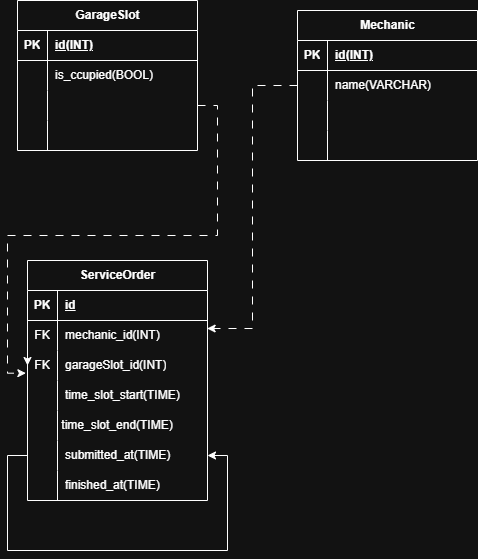

The diagram above was exported from draw.io. Its source (the exported page's mxGraphModel, read from the mxfile embedded in the PNG):
<mxGraphModel dx="1209" dy="665" grid="1" gridSize="10" guides="1" tooltips="1" connect="1" arrows="1" fold="1" page="1" pageScale="1" pageWidth="827" pageHeight="1169" math="0" shadow="0">
  <root>
    <mxCell id="0" />
    <mxCell id="1" parent="0" />
    <mxCell id="b-3c9aW6-hLIYcQQpalo-17" parent="1" style="shape=table;startSize=30;container=1;collapsible=1;childLayout=tableLayout;fixedRows=1;rowLines=0;fontStyle=1;align=center;resizeLast=1;html=1;" value="GarageSlot" vertex="1">
      <mxGeometry height="150" width="180" x="80" y="100" as="geometry" />
    </mxCell>
    <mxCell id="b-3c9aW6-hLIYcQQpalo-18" parent="b-3c9aW6-hLIYcQQpalo-17" style="shape=tableRow;horizontal=0;startSize=0;swimlaneHead=0;swimlaneBody=0;fillColor=none;collapsible=0;dropTarget=0;points=[[0,0.5],[1,0.5]];portConstraint=eastwest;top=0;left=0;right=0;bottom=1;" value="" vertex="1">
      <mxGeometry height="30" width="180" y="30" as="geometry" />
    </mxCell>
    <mxCell id="b-3c9aW6-hLIYcQQpalo-19" parent="b-3c9aW6-hLIYcQQpalo-18" style="shape=partialRectangle;connectable=0;fillColor=none;top=0;left=0;bottom=0;right=0;fontStyle=1;overflow=hidden;whiteSpace=wrap;html=1;" value="PK" vertex="1">
      <mxGeometry height="30" width="30" as="geometry">
        <mxRectangle height="30" width="30" as="alternateBounds" />
      </mxGeometry>
    </mxCell>
    <mxCell id="b-3c9aW6-hLIYcQQpalo-20" parent="b-3c9aW6-hLIYcQQpalo-18" style="shape=partialRectangle;connectable=0;fillColor=none;top=0;left=0;bottom=0;right=0;align=left;spacingLeft=6;fontStyle=5;overflow=hidden;whiteSpace=wrap;html=1;" value="id(INT)" vertex="1">
      <mxGeometry height="30" width="150" x="30" as="geometry">
        <mxRectangle height="30" width="150" as="alternateBounds" />
      </mxGeometry>
    </mxCell>
    <mxCell id="b-3c9aW6-hLIYcQQpalo-21" parent="b-3c9aW6-hLIYcQQpalo-17" style="shape=tableRow;horizontal=0;startSize=0;swimlaneHead=0;swimlaneBody=0;fillColor=none;collapsible=0;dropTarget=0;points=[[0,0.5],[1,0.5]];portConstraint=eastwest;top=0;left=0;right=0;bottom=0;" value="" vertex="1">
      <mxGeometry height="30" width="180" y="60" as="geometry" />
    </mxCell>
    <mxCell id="b-3c9aW6-hLIYcQQpalo-22" parent="b-3c9aW6-hLIYcQQpalo-21" style="shape=partialRectangle;connectable=0;fillColor=none;top=0;left=0;bottom=0;right=0;editable=1;overflow=hidden;whiteSpace=wrap;html=1;" value="" vertex="1">
      <mxGeometry height="30" width="30" as="geometry">
        <mxRectangle height="30" width="30" as="alternateBounds" />
      </mxGeometry>
    </mxCell>
    <mxCell id="b-3c9aW6-hLIYcQQpalo-23" parent="b-3c9aW6-hLIYcQQpalo-21" style="shape=partialRectangle;connectable=0;fillColor=none;top=0;left=0;bottom=0;right=0;align=left;spacingLeft=6;overflow=hidden;whiteSpace=wrap;html=1;" value="is_ccupied(BOOL)" vertex="1">
      <mxGeometry height="30" width="150" x="30" as="geometry">
        <mxRectangle height="30" width="150" as="alternateBounds" />
      </mxGeometry>
    </mxCell>
    <mxCell id="b-3c9aW6-hLIYcQQpalo-24" parent="b-3c9aW6-hLIYcQQpalo-17" style="shape=tableRow;horizontal=0;startSize=0;swimlaneHead=0;swimlaneBody=0;fillColor=none;collapsible=0;dropTarget=0;points=[[0,0.5],[1,0.5]];portConstraint=eastwest;top=0;left=0;right=0;bottom=0;" value="" vertex="1">
      <mxGeometry height="30" width="180" y="90" as="geometry" />
    </mxCell>
    <mxCell id="b-3c9aW6-hLIYcQQpalo-25" parent="b-3c9aW6-hLIYcQQpalo-24" style="shape=partialRectangle;connectable=0;fillColor=none;top=0;left=0;bottom=0;right=0;editable=1;overflow=hidden;whiteSpace=wrap;html=1;" value="" vertex="1">
      <mxGeometry height="30" width="30" as="geometry">
        <mxRectangle height="30" width="30" as="alternateBounds" />
      </mxGeometry>
    </mxCell>
    <mxCell id="b-3c9aW6-hLIYcQQpalo-26" parent="b-3c9aW6-hLIYcQQpalo-24" style="shape=partialRectangle;connectable=0;fillColor=none;top=0;left=0;bottom=0;right=0;align=left;spacingLeft=6;overflow=hidden;whiteSpace=wrap;html=1;" value="" vertex="1">
      <mxGeometry height="30" width="150" x="30" as="geometry">
        <mxRectangle height="30" width="150" as="alternateBounds" />
      </mxGeometry>
    </mxCell>
    <mxCell id="b-3c9aW6-hLIYcQQpalo-27" parent="b-3c9aW6-hLIYcQQpalo-17" style="shape=tableRow;horizontal=0;startSize=0;swimlaneHead=0;swimlaneBody=0;fillColor=none;collapsible=0;dropTarget=0;points=[[0,0.5],[1,0.5]];portConstraint=eastwest;top=0;left=0;right=0;bottom=0;" value="" vertex="1">
      <mxGeometry height="30" width="180" y="120" as="geometry" />
    </mxCell>
    <mxCell id="b-3c9aW6-hLIYcQQpalo-28" parent="b-3c9aW6-hLIYcQQpalo-27" style="shape=partialRectangle;connectable=0;fillColor=none;top=0;left=0;bottom=0;right=0;editable=1;overflow=hidden;whiteSpace=wrap;html=1;" value="" vertex="1">
      <mxGeometry height="30" width="30" as="geometry">
        <mxRectangle height="30" width="30" as="alternateBounds" />
      </mxGeometry>
    </mxCell>
    <mxCell id="b-3c9aW6-hLIYcQQpalo-29" parent="b-3c9aW6-hLIYcQQpalo-27" style="shape=partialRectangle;connectable=0;fillColor=none;top=0;left=0;bottom=0;right=0;align=left;spacingLeft=6;overflow=hidden;whiteSpace=wrap;html=1;" value="" vertex="1">
      <mxGeometry height="30" width="150" x="30" as="geometry">
        <mxRectangle height="30" width="150" as="alternateBounds" />
      </mxGeometry>
    </mxCell>
    <mxCell id="NE9BW-cy50Zpt0htiFDh-20" edge="1" parent="1" source="b-3c9aW6-hLIYcQQpalo-59" style="edgeStyle=orthogonalEdgeStyle;rounded=0;orthogonalLoop=1;jettySize=auto;html=1;exitX=0;exitY=0.5;exitDx=0;exitDy=0;entryX=0;entryY=0.5;entryDx=0;entryDy=0;" target="b-3c9aW6-hLIYcQQpalo-62">
      <mxGeometry relative="1" as="geometry" />
    </mxCell>
    <mxCell id="b-3c9aW6-hLIYcQQpalo-30" parent="1" style="shape=table;startSize=30;container=1;collapsible=1;childLayout=tableLayout;fixedRows=1;rowLines=0;fontStyle=1;align=center;resizeLast=1;html=1;" value="Mechanic" vertex="1">
      <mxGeometry height="150" width="180" x="360" y="110" as="geometry" />
    </mxCell>
    <mxCell id="b-3c9aW6-hLIYcQQpalo-31" parent="b-3c9aW6-hLIYcQQpalo-30" style="shape=tableRow;horizontal=0;startSize=0;swimlaneHead=0;swimlaneBody=0;fillColor=none;collapsible=0;dropTarget=0;points=[[0,0.5],[1,0.5]];portConstraint=eastwest;top=0;left=0;right=0;bottom=1;" value="" vertex="1">
      <mxGeometry height="30" width="180" y="30" as="geometry" />
    </mxCell>
    <mxCell id="b-3c9aW6-hLIYcQQpalo-32" parent="b-3c9aW6-hLIYcQQpalo-31" style="shape=partialRectangle;connectable=0;fillColor=none;top=0;left=0;bottom=0;right=0;fontStyle=1;overflow=hidden;whiteSpace=wrap;html=1;" value="PK" vertex="1">
      <mxGeometry height="30" width="30" as="geometry">
        <mxRectangle height="30" width="30" as="alternateBounds" />
      </mxGeometry>
    </mxCell>
    <mxCell id="b-3c9aW6-hLIYcQQpalo-33" parent="b-3c9aW6-hLIYcQQpalo-31" style="shape=partialRectangle;connectable=0;fillColor=none;top=0;left=0;bottom=0;right=0;align=left;spacingLeft=6;fontStyle=5;overflow=hidden;whiteSpace=wrap;html=1;" value="id(INT)" vertex="1">
      <mxGeometry height="30" width="150" x="30" as="geometry">
        <mxRectangle height="30" width="150" as="alternateBounds" />
      </mxGeometry>
    </mxCell>
    <mxCell id="b-3c9aW6-hLIYcQQpalo-34" parent="b-3c9aW6-hLIYcQQpalo-30" style="shape=tableRow;horizontal=0;startSize=0;swimlaneHead=0;swimlaneBody=0;fillColor=none;collapsible=0;dropTarget=0;points=[[0,0.5],[1,0.5]];portConstraint=eastwest;top=0;left=0;right=0;bottom=0;" value="" vertex="1">
      <mxGeometry height="30" width="180" y="60" as="geometry" />
    </mxCell>
    <mxCell id="b-3c9aW6-hLIYcQQpalo-35" parent="b-3c9aW6-hLIYcQQpalo-34" style="shape=partialRectangle;connectable=0;fillColor=none;top=0;left=0;bottom=0;right=0;editable=1;overflow=hidden;whiteSpace=wrap;html=1;" value="" vertex="1">
      <mxGeometry height="30" width="30" as="geometry">
        <mxRectangle height="30" width="30" as="alternateBounds" />
      </mxGeometry>
    </mxCell>
    <mxCell id="b-3c9aW6-hLIYcQQpalo-36" parent="b-3c9aW6-hLIYcQQpalo-34" style="shape=partialRectangle;connectable=0;fillColor=none;top=0;left=0;bottom=0;right=0;align=left;spacingLeft=6;overflow=hidden;whiteSpace=wrap;html=1;" value="name(VARCHAR)" vertex="1">
      <mxGeometry height="30" width="150" x="30" as="geometry">
        <mxRectangle height="30" width="150" as="alternateBounds" />
      </mxGeometry>
    </mxCell>
    <mxCell id="b-3c9aW6-hLIYcQQpalo-37" parent="b-3c9aW6-hLIYcQQpalo-30" style="shape=tableRow;horizontal=0;startSize=0;swimlaneHead=0;swimlaneBody=0;fillColor=none;collapsible=0;dropTarget=0;points=[[0,0.5],[1,0.5]];portConstraint=eastwest;top=0;left=0;right=0;bottom=0;" value="" vertex="1">
      <mxGeometry height="30" width="180" y="90" as="geometry" />
    </mxCell>
    <mxCell id="b-3c9aW6-hLIYcQQpalo-38" parent="b-3c9aW6-hLIYcQQpalo-37" style="shape=partialRectangle;connectable=0;fillColor=none;top=0;left=0;bottom=0;right=0;editable=1;overflow=hidden;whiteSpace=wrap;html=1;" value="" vertex="1">
      <mxGeometry height="30" width="30" as="geometry">
        <mxRectangle height="30" width="30" as="alternateBounds" />
      </mxGeometry>
    </mxCell>
    <mxCell id="b-3c9aW6-hLIYcQQpalo-39" parent="b-3c9aW6-hLIYcQQpalo-37" style="shape=partialRectangle;connectable=0;fillColor=none;top=0;left=0;bottom=0;right=0;align=left;spacingLeft=6;overflow=hidden;whiteSpace=wrap;html=1;" value="" vertex="1">
      <mxGeometry height="30" width="150" x="30" as="geometry">
        <mxRectangle height="30" width="150" as="alternateBounds" />
      </mxGeometry>
    </mxCell>
    <mxCell id="b-3c9aW6-hLIYcQQpalo-40" parent="b-3c9aW6-hLIYcQQpalo-30" style="shape=tableRow;horizontal=0;startSize=0;swimlaneHead=0;swimlaneBody=0;fillColor=none;collapsible=0;dropTarget=0;points=[[0,0.5],[1,0.5]];portConstraint=eastwest;top=0;left=0;right=0;bottom=0;" value="" vertex="1">
      <mxGeometry height="30" width="180" y="120" as="geometry" />
    </mxCell>
    <mxCell id="b-3c9aW6-hLIYcQQpalo-41" parent="b-3c9aW6-hLIYcQQpalo-40" style="shape=partialRectangle;connectable=0;fillColor=none;top=0;left=0;bottom=0;right=0;editable=1;overflow=hidden;whiteSpace=wrap;html=1;" value="" vertex="1">
      <mxGeometry height="30" width="30" as="geometry">
        <mxRectangle height="30" width="30" as="alternateBounds" />
      </mxGeometry>
    </mxCell>
    <mxCell id="b-3c9aW6-hLIYcQQpalo-42" parent="b-3c9aW6-hLIYcQQpalo-40" style="shape=partialRectangle;connectable=0;fillColor=none;top=0;left=0;bottom=0;right=0;align=left;spacingLeft=6;overflow=hidden;whiteSpace=wrap;html=1;" value="" vertex="1">
      <mxGeometry height="30" width="150" x="30" as="geometry">
        <mxRectangle height="30" width="150" as="alternateBounds" />
      </mxGeometry>
    </mxCell>
    <mxCell id="b-3c9aW6-hLIYcQQpalo-55" parent="1" style="shape=table;startSize=30;container=1;collapsible=1;childLayout=tableLayout;fixedRows=1;rowLines=0;fontStyle=1;align=center;resizeLast=1;html=1;" value="ServiceOrder" vertex="1">
      <mxGeometry height="240" width="180" x="90" y="360" as="geometry">
        <mxRectangle height="30" width="110" x="90" y="360" as="alternateBounds" />
      </mxGeometry>
    </mxCell>
    <mxCell id="b-3c9aW6-hLIYcQQpalo-56" parent="b-3c9aW6-hLIYcQQpalo-55" style="shape=tableRow;horizontal=0;startSize=0;swimlaneHead=0;swimlaneBody=0;fillColor=none;collapsible=0;dropTarget=0;points=[[0,0.5],[1,0.5]];portConstraint=eastwest;top=0;left=0;right=0;bottom=1;" value="" vertex="1">
      <mxGeometry height="30" width="180" y="30" as="geometry" />
    </mxCell>
    <mxCell id="b-3c9aW6-hLIYcQQpalo-57" parent="b-3c9aW6-hLIYcQQpalo-56" style="shape=partialRectangle;connectable=0;fillColor=none;top=0;left=0;bottom=0;right=0;fontStyle=1;overflow=hidden;whiteSpace=wrap;html=1;" value="PK" vertex="1">
      <mxGeometry height="30" width="30" as="geometry">
        <mxRectangle height="30" width="30" as="alternateBounds" />
      </mxGeometry>
    </mxCell>
    <mxCell id="b-3c9aW6-hLIYcQQpalo-58" parent="b-3c9aW6-hLIYcQQpalo-56" style="shape=partialRectangle;connectable=0;fillColor=none;top=0;left=0;bottom=0;right=0;align=left;spacingLeft=6;fontStyle=5;overflow=hidden;whiteSpace=wrap;html=1;" value="id" vertex="1">
      <mxGeometry height="30" width="150" x="30" as="geometry">
        <mxRectangle height="30" width="150" as="alternateBounds" />
      </mxGeometry>
    </mxCell>
    <mxCell id="b-3c9aW6-hLIYcQQpalo-59" parent="b-3c9aW6-hLIYcQQpalo-55" style="shape=tableRow;horizontal=0;startSize=0;swimlaneHead=0;swimlaneBody=0;fillColor=none;collapsible=0;dropTarget=0;points=[[0,0.5],[1,0.5]];portConstraint=eastwest;top=0;left=0;right=0;bottom=0;" value="" vertex="1">
      <mxGeometry height="30" width="180" y="60" as="geometry" />
    </mxCell>
    <mxCell id="b-3c9aW6-hLIYcQQpalo-60" parent="b-3c9aW6-hLIYcQQpalo-59" style="shape=partialRectangle;connectable=0;fillColor=none;top=0;left=0;bottom=0;right=0;editable=1;overflow=hidden;whiteSpace=wrap;html=1;" value="FK" vertex="1">
      <mxGeometry height="30" width="30" as="geometry">
        <mxRectangle height="30" width="30" as="alternateBounds" />
      </mxGeometry>
    </mxCell>
    <mxCell id="b-3c9aW6-hLIYcQQpalo-61" parent="b-3c9aW6-hLIYcQQpalo-59" style="shape=partialRectangle;connectable=0;fillColor=none;top=0;left=0;bottom=0;right=0;align=left;spacingLeft=6;overflow=hidden;whiteSpace=wrap;html=1;" value="mechanic_id(INT)" vertex="1">
      <mxGeometry height="30" width="150" x="30" as="geometry">
        <mxRectangle height="30" width="150" as="alternateBounds" />
      </mxGeometry>
    </mxCell>
    <mxCell id="b-3c9aW6-hLIYcQQpalo-62" parent="b-3c9aW6-hLIYcQQpalo-55" style="shape=tableRow;horizontal=0;startSize=0;swimlaneHead=0;swimlaneBody=0;fillColor=none;collapsible=0;dropTarget=0;points=[[0,0.5],[1,0.5]];portConstraint=eastwest;top=0;left=0;right=0;bottom=0;" value="" vertex="1">
      <mxGeometry height="30" width="180" y="90" as="geometry" />
    </mxCell>
    <mxCell id="b-3c9aW6-hLIYcQQpalo-63" parent="b-3c9aW6-hLIYcQQpalo-62" style="shape=partialRectangle;connectable=0;fillColor=none;top=0;left=0;bottom=0;right=0;editable=1;overflow=hidden;whiteSpace=wrap;html=1;" value="FK" vertex="1">
      <mxGeometry height="30" width="30" as="geometry">
        <mxRectangle height="30" width="30" as="alternateBounds" />
      </mxGeometry>
    </mxCell>
    <mxCell id="b-3c9aW6-hLIYcQQpalo-64" parent="b-3c9aW6-hLIYcQQpalo-62" style="shape=partialRectangle;connectable=0;fillColor=none;top=0;left=0;bottom=0;right=0;align=left;spacingLeft=6;overflow=hidden;whiteSpace=wrap;html=1;" value="garageSlot_id(INT)" vertex="1">
      <mxGeometry height="30" width="150" x="30" as="geometry">
        <mxRectangle height="30" width="150" as="alternateBounds" />
      </mxGeometry>
    </mxCell>
    <mxCell id="b-3c9aW6-hLIYcQQpalo-65" parent="b-3c9aW6-hLIYcQQpalo-55" style="shape=tableRow;horizontal=0;startSize=0;swimlaneHead=0;swimlaneBody=0;fillColor=none;collapsible=0;dropTarget=0;points=[[0,0.5],[1,0.5]];portConstraint=eastwest;top=0;left=0;right=0;bottom=0;" value="" vertex="1">
      <mxGeometry height="30" width="180" y="120" as="geometry" />
    </mxCell>
    <mxCell id="b-3c9aW6-hLIYcQQpalo-66" parent="b-3c9aW6-hLIYcQQpalo-65" style="shape=partialRectangle;connectable=0;fillColor=none;top=0;left=0;bottom=0;right=0;editable=1;overflow=hidden;whiteSpace=wrap;html=1;" value="" vertex="1">
      <mxGeometry height="30" width="30" as="geometry">
        <mxRectangle height="30" width="30" as="alternateBounds" />
      </mxGeometry>
    </mxCell>
    <mxCell id="b-3c9aW6-hLIYcQQpalo-67" parent="b-3c9aW6-hLIYcQQpalo-65" style="shape=partialRectangle;connectable=0;fillColor=none;top=0;left=0;bottom=0;right=0;align=left;spacingLeft=6;overflow=hidden;whiteSpace=wrap;html=1;" value="time_slot_start(TIME)" vertex="1">
      <mxGeometry height="30" width="150" x="30" as="geometry">
        <mxRectangle height="30" width="150" as="alternateBounds" />
      </mxGeometry>
    </mxCell>
    <mxCell id="b-3c9aW6-hLIYcQQpalo-74" parent="b-3c9aW6-hLIYcQQpalo-55" style="shape=tableRow;horizontal=0;startSize=0;swimlaneHead=0;swimlaneBody=0;fillColor=none;collapsible=0;dropTarget=0;points=[[0,0.5],[1,0.5]];portConstraint=eastwest;top=0;left=0;right=0;bottom=0;" vertex="1">
      <mxGeometry height="30" width="180" y="150" as="geometry" />
    </mxCell>
    <mxCell id="b-3c9aW6-hLIYcQQpalo-75" parent="b-3c9aW6-hLIYcQQpalo-74" style="shape=partialRectangle;connectable=0;fillColor=none;top=0;left=0;bottom=0;right=0;editable=1;overflow=hidden;whiteSpace=wrap;html=1;" vertex="1">
      <mxGeometry height="30" width="30" as="geometry">
        <mxRectangle height="30" width="30" as="alternateBounds" />
      </mxGeometry>
    </mxCell>
    <mxCell id="b-3c9aW6-hLIYcQQpalo-76" parent="b-3c9aW6-hLIYcQQpalo-74" style="shape=partialRectangle;connectable=0;fillColor=none;top=0;left=0;bottom=0;right=0;align=left;spacingLeft=6;overflow=hidden;whiteSpace=wrap;html=1;labelPosition=right;verticalLabelPosition=middle;verticalAlign=middle;" value="&lt;font color=&quot;rgba(237, 237, 237, 0)&quot; face=&quot;monospace&quot;&gt;&lt;span style=&quot;font-size: 0px; text-wrap-mode: nowrap;&quot;&gt;t&lt;/span&gt;&lt;/font&gt;" vertex="1">
      <mxGeometry height="30" width="150" x="30" as="geometry">
        <mxRectangle height="30" width="150" as="alternateBounds" />
      </mxGeometry>
    </mxCell>
    <mxCell id="b-3c9aW6-hLIYcQQpalo-77" parent="b-3c9aW6-hLIYcQQpalo-55" style="shape=tableRow;horizontal=0;startSize=0;swimlaneHead=0;swimlaneBody=0;fillColor=none;collapsible=0;dropTarget=0;points=[[0,0.5],[1,0.5]];portConstraint=eastwest;top=0;left=0;right=0;bottom=0;" vertex="1">
      <mxGeometry height="30" width="180" y="180" as="geometry" />
    </mxCell>
    <mxCell id="b-3c9aW6-hLIYcQQpalo-78" parent="b-3c9aW6-hLIYcQQpalo-77" style="shape=partialRectangle;connectable=0;fillColor=none;top=0;left=0;bottom=0;right=0;editable=1;overflow=hidden;whiteSpace=wrap;html=1;" vertex="1">
      <mxGeometry height="30" width="30" as="geometry">
        <mxRectangle height="30" width="30" as="alternateBounds" />
      </mxGeometry>
    </mxCell>
    <mxCell id="b-3c9aW6-hLIYcQQpalo-79" parent="b-3c9aW6-hLIYcQQpalo-77" style="shape=partialRectangle;connectable=0;fillColor=none;top=0;left=0;bottom=0;right=0;align=left;spacingLeft=6;overflow=hidden;whiteSpace=wrap;html=1;" value="submitted_at(TIME)&amp;nbsp;" vertex="1">
      <mxGeometry height="30" width="150" x="30" as="geometry">
        <mxRectangle height="30" width="150" as="alternateBounds" />
      </mxGeometry>
    </mxCell>
    <mxCell id="NE9BW-cy50Zpt0htiFDh-8" parent="b-3c9aW6-hLIYcQQpalo-55" style="shape=tableRow;horizontal=0;startSize=0;swimlaneHead=0;swimlaneBody=0;fillColor=none;collapsible=0;dropTarget=0;points=[[0,0.5],[1,0.5]];portConstraint=eastwest;top=0;left=0;right=0;bottom=0;" vertex="1">
      <mxGeometry height="30" width="180" y="210" as="geometry" />
    </mxCell>
    <mxCell id="NE9BW-cy50Zpt0htiFDh-9" parent="NE9BW-cy50Zpt0htiFDh-8" style="shape=partialRectangle;connectable=0;fillColor=none;top=0;left=0;bottom=0;right=0;editable=1;overflow=hidden;whiteSpace=wrap;html=1;" vertex="1">
      <mxGeometry height="30" width="30" as="geometry">
        <mxRectangle height="30" width="30" as="alternateBounds" />
      </mxGeometry>
    </mxCell>
    <mxCell id="NE9BW-cy50Zpt0htiFDh-10" parent="NE9BW-cy50Zpt0htiFDh-8" style="shape=partialRectangle;connectable=0;fillColor=none;top=0;left=0;bottom=0;right=0;align=left;spacingLeft=6;overflow=hidden;whiteSpace=wrap;html=1;" value="finished_at(TIME)&amp;nbsp;" vertex="1">
      <mxGeometry height="30" width="150" x="30" as="geometry">
        <mxRectangle height="30" width="150" as="alternateBounds" />
      </mxGeometry>
    </mxCell>
    <mxCell id="NE9BW-cy50Zpt0htiFDh-22" edge="1" parent="b-3c9aW6-hLIYcQQpalo-55" source="b-3c9aW6-hLIYcQQpalo-77" style="edgeStyle=orthogonalEdgeStyle;rounded=0;orthogonalLoop=1;jettySize=auto;html=1;exitX=0;exitY=0.5;exitDx=0;exitDy=0;entryX=1;entryY=0.5;entryDx=0;entryDy=0;" target="b-3c9aW6-hLIYcQQpalo-77">
      <mxGeometry relative="1" as="geometry">
        <Array as="points">
          <mxPoint x="-20" y="195" />
          <mxPoint x="-20" y="290" />
          <mxPoint x="200" y="290" />
          <mxPoint x="200" y="195" />
        </Array>
      </mxGeometry>
    </mxCell>
    <mxCell id="NE9BW-cy50Zpt0htiFDh-7" parent="1" style="text;html=1;whiteSpace=wrap;strokeColor=none;fillColor=none;align=center;verticalAlign=middle;rounded=0;" value="&lt;span style=&quot;text-align: left;&quot;&gt;time_slot_end(TIME)&lt;/span&gt;" vertex="1">
      <mxGeometry height="30" width="60" x="150" y="510" as="geometry" />
    </mxCell>
    <mxCell id="NE9BW-cy50Zpt0htiFDh-19" edge="1" parent="1" source="b-3c9aW6-hLIYcQQpalo-34" style="edgeStyle=orthogonalEdgeStyle;rounded=0;orthogonalLoop=1;jettySize=auto;html=1;exitX=0;exitY=0.5;exitDx=0;exitDy=0;entryX=0.998;entryY=0.267;entryDx=0;entryDy=0;entryPerimeter=0;dashed=1;dashPattern=8 8;" target="b-3c9aW6-hLIYcQQpalo-59">
      <mxGeometry relative="1" as="geometry" />
    </mxCell>
    <mxCell id="NE9BW-cy50Zpt0htiFDh-21" edge="1" parent="1" source="b-3c9aW6-hLIYcQQpalo-24" style="edgeStyle=orthogonalEdgeStyle;rounded=0;orthogonalLoop=1;jettySize=auto;html=1;exitX=1;exitY=0.5;exitDx=0;exitDy=0;entryX=-0.009;entryY=0.756;entryDx=0;entryDy=0;entryPerimeter=0;dashed=1;dashPattern=8 8;" target="b-3c9aW6-hLIYcQQpalo-62">
      <mxGeometry relative="1" as="geometry" />
    </mxCell>
  </root>
</mxGraphModel>